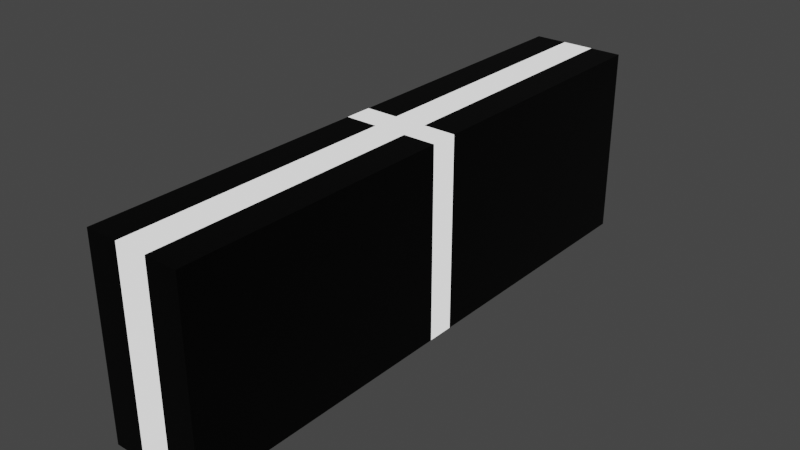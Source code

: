 # Source: Wall_2.blend  (saved by Blender 3.6.11; exported with 4.5.12 LTS)
import bpy
from mathutils import Matrix  # noqa: F401  (used for matrix-valued properties, if any)

bpy.ops.wm.read_factory_settings(use_empty=True)
scene = bpy.context.scene
scene.name = 'Scene'

# ---- collections
col_collection = bpy.data.collections.new('Collection'); scene.collection.children.link(col_collection)

# ---- materials (node trees are filled in below, after node groups)
mat_body = bpy.data.materials.new('Body')
mat_body.use_transparent_shadow = False
mat_emission = bpy.data.materials.new('Emission')
mat_emission.use_transparent_shadow = False

# ---- material node trees
mat_body.use_nodes = True; mat_body.node_tree.nodes.clear()
_N = mat_body.node_tree.nodes; _L = mat_body.node_tree.links
n0 = _N.new('ShaderNodeBsdfPrincipled'); n0.name = 'Principled BSDF'; n0.location = (10, 300)
n0.distribution = 'GGX'
n0.subsurface_method = 'RANDOM_WALK_SKIN'
n0.inputs[0].default_value = (0.0, 0.0, 0.0, 1.0)
n0.inputs[1].default_value = 0.5433
n0.inputs[3].default_value = 1.45
n0.inputs[27].default_value = (0.0, 0.0, 0.0, 1.0)
n0.inputs[28].default_value = 1.0
n1 = _N.new('ShaderNodeOutputMaterial'); n1.name = 'Material Output'; n1.location = (300, 300)
_L.new(n0.outputs[0], n1.inputs[0])
n1.is_active_output = True
mat_emission.use_nodes = True; mat_emission.node_tree.nodes.clear()
_N = mat_emission.node_tree.nodes; _L = mat_emission.node_tree.links
n0 = _N.new('ShaderNodeBsdfPrincipled'); n0.name = 'Principled BSDF'; n0.location = (10, 300)
n0.distribution = 'GGX'
n0.subsurface_method = 'RANDOM_WALK_SKIN'
n0.inputs[3].default_value = 1.45
n0.inputs[28].default_value = 1.0
n1 = _N.new('ShaderNodeOutputMaterial'); n1.name = 'Material Output'; n1.location = (300, 300)
_L.new(n0.outputs[0], n1.inputs[0])
n1.is_active_output = True

# ---- world
world_world = bpy.data.worlds.new('World'); scene.world = world_world
world_world.use_nodes = True; world_world.node_tree.nodes.clear()
_N = world_world.node_tree.nodes; _L = world_world.node_tree.links
n0 = _N.new('ShaderNodeOutputWorld'); n0.name = 'World Output'; n0.location = (300, 300)
n1 = _N.new('ShaderNodeBackground'); n1.name = 'Background'; n1.location = (10, 300)
n1.inputs[0].default_value = (0.05088, 0.05088, 0.05088, 1.0)
_L.new(n1.outputs[0], n0.inputs[0])
n0.is_active_output = True
world_world.color = (0.05088, 0.05088, 0.05088)
world_world.use_sun_shadow = False
world_world.sun_shadow_jitter_overblur = 0.0

# ---- meshes
me_cube_001 = bpy.data.meshes.new('Cube.001')
me_cube_001.from_pydata([(-1.0, -6.0, -2.0), (-1.0, -6.0, 2.0), (-1.0, 6.0, -2.0), (-1.0, 6.0, 2.0), (1.0, -6.0, -2.0), (1.0, -6.0, 2.0), (1.0, 6.0, -2.0), (1.0, 6.0, 2.0), (-1.0, -6.0, -1.5), (-1.0, -6.0, -1.0), (-1.0, -6.0, -0.5), (-1.0, -6.0, 0.0), (-1.0, -6.0, 0.5), (-1.0, -6.0, 1.0), (-1.0, -6.0, 1.5), (-1.0, 6.0, 1.5), (-1.0, 6.0, 1.0), (-1.0, 6.0, 0.5), (-1.0, 6.0, 0.0), (-1.0, 6.0, -0.5), (-1.0, 6.0, -1.0), (-1.0, 6.0, -1.5), (1.0, 6.0, 1.5), (1.0, 6.0, 1.0), (1.0, 6.0, 0.5), (1.0, 6.0, 0.0), (1.0, 6.0, -0.5), (1.0, 6.0, -1.0), (1.0, 6.0, -1.5), (1.0, -6.0, 1.5), (1.0, -6.0, 1.0), (1.0, -6.0, 0.5), (1.0, -6.0, 0.0), (1.0, -6.0, -0.5), (1.0, -6.0, -1.0), (1.0, -6.0, -1.5), (-1.0, 0.2862, -2.0), (-1.0, -0.2862, -2.0), (-1.0, -0.2862, 2.0), (-1.0, 0.2862, 2.0), (1.0, -0.2862, -2.0), (1.0, 0.2862, -2.0), (1.0, 0.2862, 2.0), (1.0, -0.2862, 2.0), (1.0, 0.2862, -1.5), (1.0, -0.2862, -1.5), (1.0, 0.2862, -1.0), (1.0, -0.2862, -1.0), (1.0, 0.2862, -0.5), (1.0, -0.2862, -0.5), (1.0, 0.2862, 0.0), (1.0, -0.2862, 0.0), (1.0, 0.2862, 0.5), (1.0, -0.2862, 0.5), (1.0, 0.2862, 1.0), (1.0, -0.2862, 1.0), (1.0, 0.2862, 1.5), (1.0, -0.2862, 1.5), (-1.0, -0.2862, -1.5), (-1.0, 0.2862, -1.5), (-1.0, -0.2862, -1.0), (-1.0, 0.2862, -1.0), (-1.0, -0.2862, -0.5), (-1.0, 0.2862, -0.5), (-1.0, -0.2862, 0.0), (-1.0, 0.2862, 0.0), (-1.0, -0.2862, 0.5), (-1.0, 0.2862, 0.5), (-1.0, -0.2862, 1.0), (-1.0, 0.2862, 1.0), (-1.0, -0.2862, 1.5), (-1.0, 0.2862, 1.5), (0.3333, 6.0, -2.0), (-0.3333, 6.0, -2.0), (-0.3333, 6.0, 2.0), (0.3333, 6.0, 2.0), (-0.3333, -6.0, -2.0), (0.3333, -6.0, -2.0), (0.3333, -6.0, 2.0), (-0.3333, -6.0, 2.0), (0.3333, -6.0, -1.5), (-0.3333, -6.0, -1.5), (0.3333, -6.0, -1.0), (-0.3333, -6.0, -1.0), (0.3333, -6.0, -0.5), (-0.3333, -6.0, -0.5), (0.3333, -6.0, 0.0), (-0.3333, -6.0, 0.0), (0.3333, -6.0, 0.5), (-0.3333, -6.0, 0.5), (0.3333, -6.0, 1.0), (-0.3333, -6.0, 1.0), (0.3333, -6.0, 1.5), (-0.3333, -6.0, 1.5), (-0.3333, 6.0, -1.5), (0.3333, 6.0, -1.5), (-0.3333, 6.0, -1.0), (0.3333, 6.0, -1.0), (-0.3333, 6.0, -0.5), (0.3333, 6.0, -0.5), (-0.3333, 6.0, 0.0), (0.3333, 6.0, 0.0), (-0.3333, 6.0, 0.5), (0.3333, 6.0, 0.5), (-0.3333, 6.0, 1.0), (0.3333, 6.0, 1.0), (-0.3333, 6.0, 1.5), (0.3333, 6.0, 1.5), (-0.3333, 0.2862, 2.0), (0.3333, 0.2862, 2.0), (-0.3333, -0.2862, 2.0), (0.3333, -0.2862, 2.0), (0.3333, 0.2862, -2.0), (-0.3333, 0.2862, -2.0), (0.3333, -0.2862, -2.0), (-0.3333, -0.2862, -2.0)], [], [(71, 39, 3, 15), (107, 75, 7, 22), (57, 43, 5, 29), (93, 79, 1, 14), (114, 40, 4, 77), (110, 38, 1, 79), (76, 81, 8, 0), (81, 83, 9, 8), (83, 85, 10, 9), (85, 87, 11, 10), (87, 89, 12, 11), (89, 91, 13, 12), (91, 93, 14, 13), (40, 45, 35, 4), (45, 47, 34, 35), (47, 49, 33, 34), (49, 51, 32, 33), (51, 53, 31, 32), (53, 55, 30, 31), (55, 57, 29, 30), (72, 95, 28, 6), (95, 97, 27, 28), (97, 99, 26, 27), (99, 101, 25, 26), (101, 103, 24, 25), (103, 105, 23, 24), (105, 107, 22, 23), (36, 59, 21, 2), (59, 61, 20, 21), (61, 63, 19, 20), (63, 65, 18, 19), (65, 67, 17, 18), (67, 69, 16, 17), (69, 71, 15, 16), (13, 14, 70, 68), (68, 70, 71, 69), (12, 13, 68, 66), (66, 68, 69, 67), (11, 12, 66, 64), (64, 66, 67, 65), (10, 11, 64, 62), (62, 64, 65, 63), (9, 10, 62, 60), (60, 62, 63, 61), (8, 9, 60, 58), (58, 60, 61, 59), (0, 8, 58, 37), (37, 58, 59, 36), (23, 22, 56, 54), (54, 56, 57, 55), (24, 23, 54, 52), (52, 54, 55, 53), (25, 24, 52, 50), (50, 52, 53, 51), (26, 25, 50, 48), (48, 50, 51, 49), (27, 26, 48, 46), (46, 48, 49, 47), (28, 27, 46, 44), (44, 46, 47, 45), (6, 28, 44, 41), (41, 44, 45, 40), (74, 3, 39, 108), (108, 39, 38, 110), (72, 6, 41, 112), (112, 41, 40, 114), (22, 7, 42, 56), (56, 42, 43, 57), (14, 1, 38, 70), (70, 38, 39, 71), (36, 113, 115, 37), (113, 112, 114, 115), (2, 73, 113, 36), (73, 72, 112, 113), (42, 109, 111, 43), (109, 108, 110, 111), (7, 75, 109, 42), (75, 74, 108, 109), (16, 15, 106, 104), (104, 106, 107, 105), (17, 16, 104, 102), (102, 104, 105, 103), (18, 17, 102, 100), (100, 102, 103, 101), (19, 18, 100, 98), (98, 100, 101, 99), (20, 19, 98, 96), (96, 98, 99, 97), (21, 20, 96, 94), (94, 96, 97, 95), (2, 21, 94, 73), (73, 94, 95, 72), (30, 29, 92, 90), (90, 92, 93, 91), (31, 30, 90, 88), (88, 90, 91, 89), (32, 31, 88, 86), (86, 88, 89, 87), (33, 32, 86, 84), (84, 86, 87, 85), (34, 33, 84, 82), (82, 84, 85, 83), (35, 34, 82, 80), (80, 82, 83, 81), (4, 35, 80, 77), (77, 80, 81, 76), (43, 111, 78, 5), (111, 110, 79, 78), (37, 115, 76, 0), (115, 114, 77, 76), (29, 5, 78, 92), (92, 78, 79, 93), (15, 3, 74, 106), (106, 74, 75, 107)])
me_cube_001.polygons.foreach_set('material_index', [0, 0, 0, 0, 0, 0, 0, 0, 0, 0, 0, 0, 0, 0, 0, 0, 0, 0, 0, 0, 0, 0, 0, 0, 0, 0, 0, 0, 0, 0, 0, 0, 0, 0, 0, 1, 0, 1, 0, 1, 0, 1, 0, 1, 0, 1, 0, 1, 0, 1, 0, 1, 0, 1, 0, 1, 0, 1, 0, 1, 0, 1, 0, 1, 0, 0, 0, 1, 0, 1, 0, 1, 0, 1, 1, 1, 0, 1, 0, 1, 0, 1, 0, 1, 0, 1, 0, 1, 0, 1, 0, 1, 0, 1, 0, 1, 0, 1, 0, 1, 0, 1, 0, 1, 0, 1, 0, 1, 0, 1, 0, 1, 0, 1])
_uv = me_cube_001.uv_layers.new(name='UVMap')
_uv.uv.foreach_set('vector', [0.5938, 0.1667, 0.625, 0.1667, 0.625, 0.25, 0.5938, 0.25, 0.5938, 0.4167, 0.625, 0.4167, 0.625, 0.5, 0.5938, 0.5, 0.5938, 0.6667, 0.625, 0.6667, 0.625, 0.75, 0.5938, 0.75, 0.5938, 0.9167, 0.625, 0.9167, 0.625, 1.0, 0.5938, 1.0, 0.2917, 0.6667, 0.375, 0.6667, 0.375, 0.75, 0.2917, 0.75, 0.7917, 0.6667, 0.875, 0.6667, 0.875, 0.75, 0.7917, 0.75, 0.375, 0.9167, 0.4062, 0.9167, 0.4062, 1.0, 0.375, 1.0, 0.4062, 0.9167, 0.4375, 0.9167, 0.4375, 1.0, 0.4062, 1.0, 0.4375, 0.9167, 0.4688, 0.9167, 0.4688, 1.0, 0.4375, 1.0, 0.4688, 0.9167, 0.5, 0.9167, 0.5, 1.0, 0.4688, 1.0, 0.5, 0.9167, 0.5312, 0.9167, 0.5312, 1.0, 0.5, 1.0, 0.5312, 0.9167, 0.5625, 0.9167, 0.5625, 1.0, 0.5312, 1.0, 0.5625, 0.9167, 0.5938, 0.9167, 0.5938, 1.0, 0.5625, 1.0, 0.375, 0.6667, 0.4062, 0.6667, 0.4062, 0.75, 0.375, 0.75, 0.4062, 0.6667, 0.4375, 0.6667, 0.4375, 0.75, 0.4062, 0.75, 0.4375, 0.6667, 0.4688, 0.6667, 0.4688, 0.75, 0.4375, 0.75, 0.4688, 0.6667, 0.5, 0.6667, 0.5, 0.75, 0.4688, 0.75, 0.5, 0.6667, 0.5312, 0.6667, 0.5312, 0.75, 0.5, 0.75, 0.5312, 0.6667, 0.5625, 0.6667, 0.5625, 0.75, 0.5312, 0.75, 0.5625, 0.6667, 0.5938, 0.6667, 0.5938, 0.75, 0.5625, 0.75, 0.375, 0.4167, 0.4062, 0.4167, 0.4062, 0.5, 0.375, 0.5, 0.4062, 0.4167, 0.4375, 0.4167, 0.4375, 0.5, 0.4062, 0.5, 0.4375, 0.4167, 0.4688, 0.4167, 0.4688, 0.5, 0.4375, 0.5, 0.4688, 0.4167, 0.5, 0.4167, 0.5, 0.5, 0.4688, 0.5, 0.5, 0.4167, 0.5312, 0.4167, 0.5312, 0.5, 0.5, 0.5, 0.5312, 0.4167, 0.5625, 0.4167, 0.5625, 0.5, 0.5312, 0.5, 0.5625, 0.4167, 0.5938, 0.4167, 0.5938, 0.5, 0.5625, 0.5, 0.375, 0.1667, 0.4062, 0.1667, 0.4062, 0.25, 0.375, 0.25, 0.4062, 0.1667, 0.4375, 0.1667, 0.4375, 0.25, 0.4062, 0.25, 0.4375, 0.1667, 0.4688, 0.1667, 0.4688, 0.25, 0.4375, 0.25, 0.4688, 0.1667, 0.5, 0.1667, 0.5, 0.25, 0.4688, 0.25, 0.5, 0.1667, 0.5312, 0.1667, 0.5312, 0.25, 0.5, 0.25, 0.5312, 0.1667, 0.5625, 0.1667, 0.5625, 0.25, 0.5312, 0.25, 0.5625, 0.1667, 0.5938, 0.1667, 0.5938, 0.25, 0.5625, 0.25, 0.5625, 0.0, 0.5938, 0.0, 0.5938, 0.08333, 0.5625, 0.08333, 0.5625, 0.08333, 0.5938, 0.08333, 0.5938, 0.1667, 0.5625, 0.1667, 0.5312, 0.0, 0.5625, 0.0, 0.5625, 0.08333, 0.5312, 0.08333, 0.5312, 0.08333, 0.5625, 0.08333, 0.5625, 0.1667, 0.5312, 0.1667, 0.5, 0.0, 0.5312, 0.0, 0.5312, 0.08333, 0.5, 0.08333, 0.5, 0.08333, 0.5312, 0.08333, 0.5312, 0.1667, 0.5, 0.1667, 0.4688, 0.0, 0.5, 0.0, 0.5, 0.08333, 0.4687, 0.08333, 0.4687, 0.08333, 0.5, 0.08333, 0.5, 0.1667, 0.4688, 0.1667, 0.4375, 0.0, 0.4688, 0.0, 0.4687, 0.08333, 0.4375, 0.08333, 0.4375, 0.08333, 0.4687, 0.08333, 0.4688, 0.1667, 0.4375, 0.1667, 0.4062, 0.0, 0.4375, 0.0, 0.4375, 0.08333, 0.4062, 0.08333, 0.4062, 0.08333, 0.4375, 0.08333, 0.4375, 0.1667, 0.4062, 0.1667, 0.375, 0.0, 0.4062, 0.0, 0.4062, 0.08333, 0.375, 0.08333, 0.375, 0.08333, 0.4062, 0.08333, 0.4062, 0.1667, 0.375, 0.1667, 0.5625, 0.5, 0.5938, 0.5, 0.5938, 0.5833, 0.5625, 0.5833, 0.5625, 0.5833, 0.5938, 0.5833, 0.5938, 0.6667, 0.5625, 0.6667, 0.5312, 0.5, 0.5625, 0.5, 0.5625, 0.5833, 0.5312, 0.5833, 0.5312, 0.5833, 0.5625, 0.5833, 0.5625, 0.6667, 0.5312, 0.6667, 0.5, 0.5, 0.5312, 0.5, 0.5312, 0.5833, 0.5, 0.5833, 0.5, 0.5833, 0.5312, 0.5833, 0.5312, 0.6667, 0.5, 0.6667, 0.4688, 0.5, 0.5, 0.5, 0.5, 0.5833, 0.4687, 0.5833, 0.4687, 0.5833, 0.5, 0.5833, 0.5, 0.6667, 0.4688, 0.6667, 0.4375, 0.5, 0.4688, 0.5, 0.4687, 0.5833, 0.4375, 0.5833, 0.4375, 0.5833, 0.4687, 0.5833, 0.4688, 0.6667, 0.4375, 0.6667, 0.4062, 0.5, 0.4375, 0.5, 0.4375, 0.5833, 0.4062, 0.5833, 0.4062, 0.5833, 0.4375, 0.5833, 0.4375, 0.6667, 0.4062, 0.6667, 0.375, 0.5, 0.4062, 0.5, 0.4062, 0.5833, 0.375, 0.5833, 0.375, 0.5833, 0.4062, 0.5833, 0.4062, 0.6667, 0.375, 0.6667, 0.7917, 0.5, 0.875, 0.5, 0.875, 0.5833, 0.7917, 0.5833, 0.7917, 0.5833, 0.875, 0.5833, 0.875, 0.6667, 0.7917, 0.6667, 0.2917, 0.5, 0.375, 0.5, 0.375, 0.5833, 0.2917, 0.5833, 0.2917, 0.5833, 0.375, 0.5833, 0.375, 0.6667, 0.2917, 0.6667, 0.5938, 0.5, 0.625, 0.5, 0.625, 0.5833, 0.5938, 0.5833, 0.5938, 0.5833, 0.625, 0.5833, 0.625, 0.6667, 0.5938, 0.6667, 0.5938, 0.0, 0.625, 0.0, 0.625, 0.08333, 0.5938, 0.08333, 0.5938, 0.08333, 0.625, 0.08333, 0.625, 0.1667, 0.5938, 0.1667, 0.125, 0.5833, 0.2083, 0.5833, 0.2083, 0.6667, 0.125, 0.6667, 0.2083, 0.5833, 0.2917, 0.5833, 0.2917, 0.6667, 0.2083, 0.6667, 0.125, 0.5, 0.2083, 0.5, 0.2083, 0.5833, 0.125, 0.5833, 0.2083, 0.5, 0.2917, 0.5, 0.2917, 0.5833, 0.2083, 0.5833, 0.625, 0.5833, 0.7083, 0.5833, 0.7083, 0.6667, 0.625, 0.6667, 0.7083, 0.5833, 0.7917, 0.5833, 0.7917, 0.6667, 0.7083, 0.6667, 0.625, 0.5, 0.7083, 0.5, 0.7083, 0.5833, 0.625, 0.5833, 0.7083, 0.5, 0.7917, 0.5, 0.7917, 0.5833, 0.7083, 0.5833, 0.5625, 0.25, 0.5938, 0.25, 0.5938, 0.3333, 0.5625, 0.3333, 0.5625, 0.3333, 0.5938, 0.3333, 0.5938, 0.4167, 0.5625, 0.4167, 0.5312, 0.25, 0.5625, 0.25, 0.5625, 0.3333, 0.5312, 0.3333, 0.5312, 0.3333, 0.5625, 0.3333, 0.5625, 0.4167, 0.5312, 0.4167, 0.5, 0.25, 0.5312, 0.25, 0.5312, 0.3333, 0.5, 0.3333, 0.5, 0.3333, 0.5312, 0.3333, 0.5312, 0.4167, 0.5, 0.4167, 0.4688, 0.25, 0.5, 0.25, 0.5, 0.3333, 0.4687, 0.3333, 0.4687, 0.3333, 0.5, 0.3333, 0.5, 0.4167, 0.4688, 0.4167, 0.4375, 0.25, 0.4688, 0.25, 0.4687, 0.3333, 0.4375, 0.3333, 0.4375, 0.3333, 0.4687, 0.3333, 0.4688, 0.4167, 0.4375, 0.4167, 0.4062, 0.25, 0.4375, 0.25, 0.4375, 0.3333, 0.4062, 0.3333, 0.4062, 0.3333, 0.4375, 0.3333, 0.4375, 0.4167, 0.4062, 0.4167, 0.375, 0.25, 0.4062, 0.25, 0.4062, 0.3333, 0.375, 0.3333, 0.375, 0.3333, 0.4062, 0.3333, 0.4062, 0.4167, 0.375, 0.4167, 0.5625, 0.75, 0.5938, 0.75, 0.5938, 0.8333, 0.5625, 0.8333, 0.5625, 0.8333, 0.5938, 0.8333, 0.5938, 0.9167, 0.5625, 0.9167, 0.5312, 0.75, 0.5625, 0.75, 0.5625, 0.8333, 0.5312, 0.8333, 0.5312, 0.8333, 0.5625, 0.8333, 0.5625, 0.9167, 0.5312, 0.9167, 0.5, 0.75, 0.5312, 0.75, 0.5312, 0.8333, 0.5, 0.8333, 0.5, 0.8333, 0.5312, 0.8333, 0.5312, 0.9167, 0.5, 0.9167, 0.4688, 0.75, 0.5, 0.75, 0.5, 0.8333, 0.4687, 0.8333, 0.4687, 0.8333, 0.5, 0.8333, 0.5, 0.9167, 0.4688, 0.9167, 0.4375, 0.75, 0.4688, 0.75, 0.4687, 0.8333, 0.4375, 0.8333, 0.4375, 0.8333, 0.4687, 0.8333, 0.4688, 0.9167, 0.4375, 0.9167, 0.4062, 0.75, 0.4375, 0.75, 0.4375, 0.8333, 0.4062, 0.8333, 0.4062, 0.8333, 0.4375, 0.8333, 0.4375, 0.9167, 0.4062, 0.9167, 0.375, 0.75, 0.4062, 0.75, 0.4062, 0.8333, 0.375, 0.8333, 0.375, 0.8333, 0.4062, 0.8333, 0.4062, 0.9167, 0.375, 0.9167, 0.625, 0.6667, 0.7083, 0.6667, 0.7083, 0.75, 0.625, 0.75, 0.7083, 0.6667, 0.7917, 0.6667, 0.7917, 0.75, 0.7083, 0.75, 0.125, 0.6667, 0.2083, 0.6667, 0.2083, 0.75, 0.125, 0.75, 0.2083, 0.6667, 0.2917, 0.6667, 0.2917, 0.75, 0.2083, 0.75, 0.5938, 0.75, 0.625, 0.75, 0.625, 0.8333, 0.5938, 0.8333, 0.5938, 0.8333, 0.625, 0.8333, 0.625, 0.9167, 0.5938, 0.9167, 0.5938, 0.25, 0.625, 0.25, 0.625, 0.3333, 0.5938, 0.3333, 0.5938, 0.3333, 0.625, 0.3333, 0.625, 0.4167, 0.5938, 0.4167])
me_cube_001.materials.append(mat_body)
me_cube_001.materials.append(mat_emission)
me_cube_001.update()

# ---- objects
ob_cube = bpy.data.objects.new('Cube', me_cube_001)

# ---- transforms, parenting, visibility, modifiers, constraints
ob_cube.location = (0.0, 0.0, 0.0)

# ---- collection membership
col_collection.objects.link(ob_cube)

# ---- scene / render settings (as saved in the file)
scene.frame_start = 1; scene.frame_end = 250; scene.frame_set(1)
scene.render.engine = 'BLENDER_EEVEE_NEXT'
scene.cycles.sampling_pattern = 'TABULATED_SOBOL'
scene.view_settings.view_transform = 'Filmic'
bpy.context.view_layer.update()

# ---- added for rendering (the .blend has no active camera): camera
cam_auto = bpy.data.cameras.new('AutoCamera')
cam_auto.lens = 50.0
cam_auto.sensor_width = 36.0
cam_auto.clip_end = 1000.0
ob_auto_camera = bpy.data.objects.new('AutoCamera', cam_auto)
scene.collection.objects.link(ob_auto_camera)
ob_auto_camera.location = (11.8487, -14.2184, 9.47893)
ob_auto_camera.rotation_euler = (1.09748, -7.21219e-08, 0.694738)
scene.camera = ob_auto_camera
bpy.context.view_layer.update()
